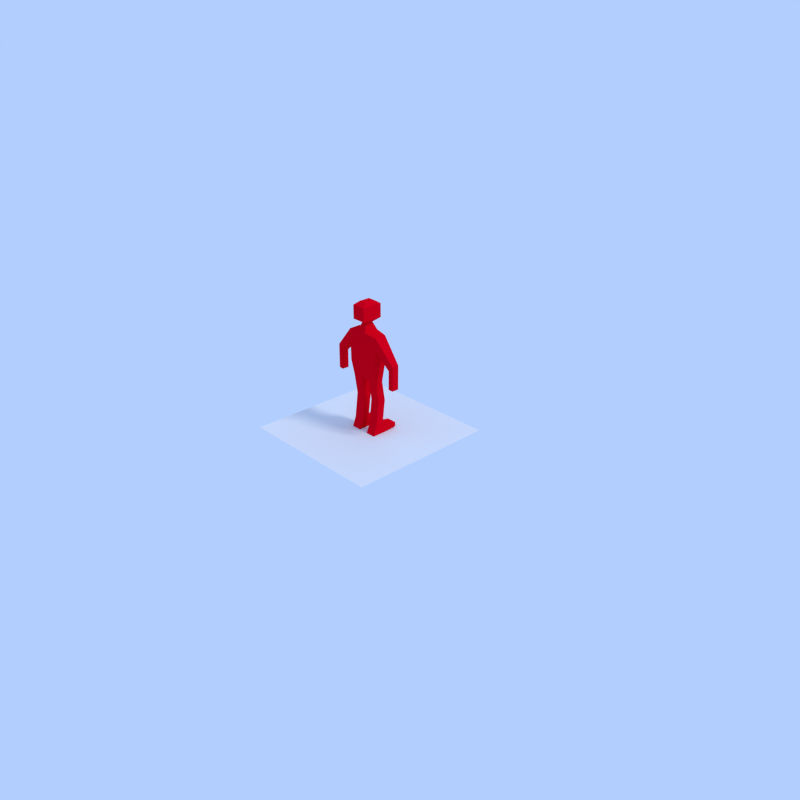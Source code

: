 # Source: armature_pose_test.blend  (saved by Blender 2.78.0; exported with 4.5.12 LTS)
import bpy
from mathutils import Matrix  # noqa: F401  (used for matrix-valued properties, if any)

bpy.ops.wm.read_factory_settings(use_empty=True)
scene = bpy.context.scene
scene.name = 'Scene'

# ---- collections
col_collection_1 = bpy.data.collections.new('Collection 1'); scene.collection.children.link(col_collection_1)

# ---- materials (node trees are filled in below, after node groups)
mat_material_002 = bpy.data.materials.new('Material.002')
mat_material_002.alpha_threshold = 0.0
mat_material_002.use_transparent_shadow = False
mat_material_002.roughness = 0.5
mat_material_001 = bpy.data.materials.new('Material.001')
mat_material_001.alpha_threshold = 0.0
mat_material_001.use_transparent_shadow = False
mat_material_001.diffuse_color = (0.8, 0.0, 0.01001, 1.0)
mat_material_001.roughness = 0.5

# ---- node groups
ng_auto_smooth = bpy.data.node_groups.new('Auto Smooth', 'GeometryNodeTree')
_s = ng_auto_smooth.interface.new_socket(name='Geometry', in_out='OUTPUT', socket_type='NodeSocketGeometry')
_s = ng_auto_smooth.interface.new_socket(name='Geometry', in_out='INPUT', socket_type='NodeSocketGeometry')
_s = ng_auto_smooth.interface.new_socket(name='Angle', in_out='INPUT', socket_type='NodeSocketFloat')
_s.subtype = 'ANGLE'
_s.min_value = 0.0
_s.max_value = 3.142
ng_auto_smooth.is_modifier = True
_N = ng_auto_smooth.nodes; _L = ng_auto_smooth.links
n0 = _N.new('NodeGroupOutput'); n0.name = 'Group Output'; n0.location = (480, -100)
n1 = _N.new('NodeGroupInput'); n1.name = 'Group Input'; n1.location = (-420, -300)
n2 = _N.new('NodeGroupInput'); n2.name = 'Group Input.001'; n2.location = (-60, -100)
n3 = _N.new('GeometryNodeSetShadeSmooth'); n3.name = 'Set Shade Smooth'; n3.location = (120, -100)
n3.domain = 'EDGE'
n4 = _N.new('GeometryNodeSetShadeSmooth'); n4.name = 'Set Shade Smooth.001'; n4.location = (300, -100)
n5 = _N.new('GeometryNodeInputMeshEdgeAngle'); n5.name = 'Edge Angle'; n5.location = (-420, -220)
n6 = _N.new('GeometryNodeInputEdgeSmooth'); n6.name = 'Is Edge Smooth'; n6.location = (-60, -160)
n7 = _N.new('GeometryNodeInputShadeSmooth'); n7.name = 'Is Face Smooth'; n7.location = (-240, -340)
n8 = _N.new('FunctionNodeBooleanMath'); n8.name = 'Boolean Math'; n8.location = (-60, -220)
n9 = _N.new('FunctionNodeCompare'); n9.name = 'Compare'; n9.location = (-240, -180)
n9.operation = 'LESS_EQUAL'
_L.new(n5.outputs[0], n9.inputs[0])
_L.new(n4.outputs[0], n0.inputs[0])
_L.new(n1.outputs[1], n9.inputs[1])
_L.new(n9.outputs[0], n8.inputs[0])
_L.new(n7.outputs[0], n8.inputs[1])
_L.new(n2.outputs[0], n3.inputs[0])
_L.new(n6.outputs[0], n3.inputs[1])
_L.new(n3.outputs[0], n4.inputs[0])
_L.new(n8.outputs[0], n3.inputs[2])
n0.is_active_output = True

# ---- material node trees

# ---- world
world_world = bpy.data.worlds.new('World'); scene.world = world_world
world_world.use_nodes = True; world_world.node_tree.nodes.clear()
_N = world_world.node_tree.nodes; _L = world_world.node_tree.links
n0 = _N.new('ShaderNodeOutputWorld'); n0.name = 'World Output'; n0.location = (300, 300)
n1 = _N.new('ShaderNodeBackground'); n1.name = 'Background'; n1.location = (10, 300)
n1.inputs[0].default_value = (0.4422, 0.6176, 1.0, 1.0)
_L.new(n1.outputs[0], n0.inputs[0])
n0.is_active_output = True
world_world.color = (0.05088, 0.05088, 0.05088)
world_world.use_sun_shadow = False
world_world.sun_shadow_jitter_overblur = 0.0
world_world.cycles.sampling_method = 'NONE'
world_world.cycles.sample_map_resolution = 256

# ---- cameras
cam_camera = bpy.data.cameras.new('Camera')
cam_camera.clip_end = 100.0
cam_camera.lens = 35.0
cam_camera.sensor_width = 32.0
cam_camera.sensor_height = 18.0
cam_camera.ortho_scale = 7.314
cam_camera.dof.focus_distance = 0.0
cam_camera.dof.aperture_fstop = 128.0

# ---- lights
light_lamp = bpy.data.lights.new('Lamp', 'SUN')
light_lamp.transmission_factor = 0.0
light_lamp.cutoff_distance = 30.0
light_lamp.angle = 0.1993
light_lamp.energy = 1.0
light_lamp.shadow_buffer_clip_start = 1.001
light_lamp.shadow_soft_size = 0.1
light_lamp.shadow_cascade_max_distance = 1000.0
light_lamp.cycles.use_multiple_importance_sampling = False

# ---- meshes
me_plane = bpy.data.meshes.new('Plane')
me_plane.from_pydata([(-1.0, -1.0, 0.0), (1.0, -1.0, 0.0), (-1.0, 1.0, 0.0), (1.0, 1.0, 0.0)], [], [(0, 1, 3, 2)])
me_plane.materials.append(mat_material_002)
me_plane.use_remesh_preserve_volume = False
me_plane.use_remesh_preserve_attributes = False
me_plane.use_mirror_vertex_groups = False
me_plane.update()
me_cube = bpy.data.meshes.new('Cube')
me_cube.from_pydata([(-0.2, 0.05281, 0.7252), (0.2, 0.05281, 0.7252), (0.2, -0.05281, 0.7252), (-0.2, -0.05281, 0.7252), (-0.2319, 0.07789, 1.344), (0.2319, 0.07789, 1.344), (0.2319, -0.07789, 1.344), (-0.2319, -0.07789, 1.344), (-0.2, 0.1, 0.9392), (-0.2319, 0.07789, 1.177), (0.2, 0.1, 0.9392), (0.2319, 0.07789, 1.177), (0.2, -0.1, 0.9392), (0.2319, -0.07789, 1.177), (-0.2, -0.1, 0.9392), (-0.2319, -0.07789, 1.177), (-0.06667, 0.05281, 0.7252), (0.06667, 0.05281, 0.7252), (0.06667, -0.05281, 0.7252), (-0.06667, -0.05281, 0.7252), (-0.06667, 0.1, 1.367), (0.06667, 0.1, 1.367), (0.06667, -0.1, 1.367), (-0.06667, -0.1, 1.367), (0.06667, -0.1, 0.9392), (-0.06667, -0.1, 0.9392), (0.06667, -0.1, 1.153), (-0.06667, -0.1, 1.153), (-0.06667, 0.1, 0.9392), (0.06667, 0.1, 0.9392), (-0.06667, 0.1, 1.153), (0.06667, 0.1, 1.153), (0.06667, 0.094, 0.4537), (0.2, 0.094, 0.4537), (-0.2, 0.094, 0.4537), (-0.2, -0.01163, 0.4537), (0.2, -0.01163, 0.4537), (-0.06667, -0.01163, 0.4537), (-0.06667, 0.094, 0.4537), (0.06667, -0.01163, 0.4537), (0.06667, 0.05281, 0.1275), (0.2, 0.05281, 0.1275), (-0.2, 0.05281, 0.1275), (-0.2, -0.05281, 0.1275), (0.2, -0.05281, 0.1275), (-0.06667, -0.05281, 0.1275), (-0.06667, 0.05281, 0.1275), (0.06667, -0.05281, 0.1275), (0.06667, 0.1, 0.004007), (0.2, 0.1, 0.004007), (-0.2, 0.1, 0.004007), (-0.2, -0.1, 0.004007), (0.2, -0.1, 0.004007), (-0.06667, -0.1, 0.004007), (-0.06667, 0.1, 0.004007), (0.06667, -0.1, 0.004007), (0.06667, 0.2713, 0.07726), (0.2, 0.2713, 0.07726), (-0.2, 0.2713, 0.07726), (-0.06667, 0.2713, 0.07726), (0.06667, 0.2713, 0.01762), (0.2, 0.2713, 0.01762), (-0.2, 0.2713, 0.01762), (-0.06667, 0.2713, 0.01762), (-0.425, 0.04107, 0.9642), (-0.4948, 0.05185, 1.035), (0.4278, 0.04673, 0.9682), (0.4985, 0.04673, 1.039), (0.4278, -0.04673, 0.9682), (0.4985, -0.04673, 1.039), (-0.4314, -0.05185, 0.972), (-0.5013, -0.04107, 1.043), (-0.4261, 0.03915, 0.7207), (-0.4959, 0.04994, 0.7207), (0.4267, 0.04482, 0.7207), (0.4974, 0.04482, 0.7207), (0.4267, -0.04865, 0.7207), (0.4974, -0.04865, 0.7207), (-0.4325, -0.05376, 0.7207), (-0.5024, -0.04298, 0.7207), (-0.03516, 0.05274, 1.471), (0.03516, 0.05274, 1.471), (0.03516, -0.05274, 1.471), (-0.03516, -0.05274, 1.471), (-0.09176, 0.1376, 1.522), (0.09176, 0.1376, 1.522), (0.09176, -0.1376, 1.522), (-0.09176, -0.1376, 1.522), (-0.09176, 0.1376, 1.702), (0.09176, 0.1376, 1.702), (0.09176, -0.1376, 1.702), (-0.09176, -0.1376, 1.702), (-0.04778, 0.07167, 1.746), (0.04778, 0.07167, 1.746), (0.04778, -0.07167, 1.746), (-0.04778, -0.07167, 1.746)], [], [(0, 16, 38, 34), (21, 22, 6, 5), (31, 21, 5, 11), (6, 13, 68, 69), (27, 23, 7, 15), (8, 0, 3, 14), (5, 6, 69, 67), (9, 8, 14, 15), (19, 25, 14, 3), (25, 27, 15, 14), (1, 10, 12, 2), (10, 11, 13, 12), (17, 29, 10, 1), (29, 31, 11, 10), (8, 9, 30, 28), (28, 30, 31, 29), (0, 8, 28, 16), (16, 28, 29, 17), (12, 13, 26, 24), (24, 26, 27, 25), (2, 12, 24, 18), (18, 24, 25, 19), (13, 6, 22, 26), (26, 22, 23, 27), (9, 4, 20, 30), (30, 20, 21, 31), (4, 7, 23, 20), (23, 22, 82, 83), (2, 18, 39, 36), (16, 17, 18, 19), (35, 34, 42, 43), (37, 35, 43, 45), (18, 17, 32, 39), (17, 1, 33, 32), (19, 3, 35, 37), (16, 19, 37, 38), (1, 2, 36, 33), (3, 0, 34, 35), (44, 47, 55, 52), (47, 40, 48, 55), (38, 37, 45, 46), (34, 38, 46, 42), (33, 36, 44, 41), (32, 33, 41, 40), (39, 32, 40, 47), (36, 39, 47, 44), (48, 49, 52, 55), (50, 54, 53, 51), (45, 43, 51, 53), (43, 42, 50, 51), (46, 45, 53, 54), (54, 50, 62, 63), (41, 44, 52, 49), (41, 49, 61, 57), (58, 59, 63, 62), (56, 57, 61, 60), (50, 42, 58, 62), (49, 48, 60, 61), (46, 54, 63, 59), (42, 46, 59, 58), (48, 40, 56, 60), (40, 41, 57, 56), (67, 69, 77, 75), (68, 66, 74, 76), (11, 5, 67, 66), (4, 9, 64, 65), (9, 15, 70, 64), (7, 4, 65, 71), (15, 7, 71, 70), (13, 11, 66, 68), (74, 75, 77, 76), (73, 72, 78, 79), (70, 71, 79, 78), (66, 67, 75, 74), (64, 70, 78, 72), (71, 65, 73, 79), (69, 68, 76, 77), (65, 64, 72, 73), (80, 83, 87, 84), (22, 21, 81, 82), (21, 20, 80, 81), (20, 23, 83, 80), (85, 84, 88, 89), (81, 80, 84, 85), (82, 81, 85, 86), (83, 82, 86, 87), (90, 89, 93, 94), (86, 85, 89, 90), (87, 86, 90, 91), (84, 87, 91, 88), (92, 95, 94, 93), (91, 90, 94, 95), (88, 91, 95, 92), (89, 88, 92, 93)])
me_cube.polygons.foreach_set('use_smooth', [True] * 94)
me_cube.materials.append(mat_material_001)
me_cube.use_remesh_preserve_volume = False
me_cube.use_remesh_preserve_attributes = False
me_cube.use_mirror_vertex_groups = False
me_cube.update()
arm_armature = bpy.data.armatures.new('Armature')  # bones are not reproduced

# ---- objects
ob_plane = bpy.data.objects.new('Plane', me_plane)
ob_armature = bpy.data.objects.new('Armature', arm_armature)
ob_robot = bpy.data.objects.new('robot', me_cube)
ob_lamp = bpy.data.objects.new('Lamp', light_lamp)
ob_camera = bpy.data.objects.new('Camera', cam_camera)

# ---- transforms, parenting, visibility, modifiers, constraints
ob_plane.location = (0.0, 0.0, 0.0)
ob_plane.lineart.crease_threshold = 0.0
_m = ob_plane.modifiers.new('Auto Smooth', 'NODES')
_m.node_group = ng_auto_smooth
_gi = [s.identifier for s in ng_auto_smooth.interface.items_tree if s.item_type == 'SOCKET' and s.in_out == 'INPUT']
_m[_gi[1]] = 3.142  # Angle
ob_armature.location = (0.0, 0.0, 0.0)
ob_armature.rotation_mode = 'QUATERNION'
ob_armature.rotation_quaternion = (1.0, 0.0, 0.0, 0.0)
ob_armature.show_in_front = True
ob_armature.lineart.crease_threshold = 0.0
ob_robot.parent = ob_armature
ob_robot.location = (0.0, 0.0, 0.0)
ob_robot.lock_rotations_4d = False
ob_robot.empty_display_type = 'ARROWS'
ob_robot.lineart.crease_threshold = 0.0
_vg = ob_robot.vertex_groups.new(name='Spine')
for _i, _w in zip([0, 1, 2, 3, 8, 9, 10, 11, 12, 13, 14, 15, 16, 17, 18, 19, 20, 21, 22, 23, 24, 25, 26, 27, 28, 29, 30, 31, 33, 34, 35, 36, 38], [0.5642, 0.4595, 0.7272, 0.7987, 0.8402, 0.06366, 0.8167, 0.05802, 0.8522, 0.06369, 0.8497, 0.05806, 0.8745, 0.8832, 0.9029, 0.9269, 0.03358, 0.03391, 0.0336, 0.03396, 0.9588, 0.9668, 0.828, 0.822, 0.9543, 0.9588, 0.8275, 0.8214, 0.01223, 0.0174, 0.03705, 0.02242, 0.0003605]): _vg.add([_i], _w, 'REPLACE')
_vg = ob_robot.vertex_groups.new(name='Arm_R')
for _i, _w in zip([4, 7, 8, 9, 14, 15, 20, 21, 22, 23, 27, 30, 64, 65, 70, 71, 72, 73, 78, 79, 80, 83], [0.9569, 0.9586, 0.1086, 0.9316, 0.1204, 0.9383, 0.8107, 0.06685, 0.06571, 0.8083, 0.1487, 0.1413, 0.9906, 0.9931, 0.9926, 0.9922, 0.9991, 0.9995, 0.9994, 0.9995, 0.05413, 0.05507]): _vg.add([_i], _w, 'REPLACE')
_vg = ob_robot.vertex_groups.new(name='Head')
for _i, _w in zip([20, 21, 22, 23, 80, 81, 82, 83, 84, 85, 86, 87, 88, 89, 90, 91, 92, 93, 94, 95], [0.08171, 0.08278, 0.08171, 0.08278, 0.9314, 0.9302, 0.9314, 0.9302, 0.978, 0.9783, 0.978, 0.9783, 0.9952, 0.9952, 0.9952, 0.9952, 0.9979, 0.9979, 0.9979, 0.9979]): _vg.add([_i], _w, 'REPLACE')
_vg = ob_robot.vertex_groups.new(name='Arm_L')
for _i, _w in zip([5, 6, 10, 11, 12, 13, 20, 21, 22, 23, 26, 31, 66, 67, 68, 69, 74, 75, 76, 77, 81, 82], [0.9584, 0.957, 0.1202, 0.9375, 0.1087, 0.9318, 0.06571, 0.8083, 0.8107, 0.06685, 0.1413, 0.1486, 0.9925, 0.9921, 0.9908, 0.9931, 0.9994, 0.9995, 0.9991, 0.9995, 0.05507, 0.05413]): _vg.add([_i], _w, 'REPLACE')
_vg = ob_robot.vertex_groups.new(name='Leg_R')
for _i, _w in zip([0, 3, 8, 14, 16, 19, 34, 35, 37, 38, 42, 43, 45, 46, 50, 51, 53, 54, 58, 59, 62, 63], [0.4154, 0.1826, 0.04498, 0.003317, 0.1091, 0.06057, 0.9651, 0.9554, 0.9965, 0.9743, 0.9992, 0.9992, 1.0, 0.9995, 0.9998, 0.9998, 1.0, 0.9999, 0.9998, 0.9998, 0.9998, 0.9999]): _vg.add([_i], _w, 'REPLACE')
_vg = ob_robot.vertex_groups.new(name='Leg_L')
for _i, _w in zip([1, 2, 10, 12, 17, 18, 32, 33, 36, 39, 40, 41, 44, 47, 48, 49, 52, 55, 56, 57, 60, 61], [0.5224, 0.2527, 0.05979, 0.02172, 0.1035, 0.08427, 0.9746, 0.9679, 0.9627, 0.9966, 0.9996, 0.9993, 0.9993, 0.9999, 0.9999, 0.9998, 0.9998, 0.9999, 0.9999, 0.9998, 0.9999, 0.9999]): _vg.add([_i], _w, 'REPLACE')
_m = ob_robot.modifiers.new('Armature', 'ARMATURE')
_m.object = ob_armature
_m = ob_robot.modifiers.new('Auto Smooth', 'NODES')
_m.node_group = ng_auto_smooth
_gi = [s.identifier for s in ng_auto_smooth.interface.items_tree if s.item_type == 'SOCKET' and s.in_out == 'INPUT']
_m[_gi[1]] = 0.5236  # Angle
ob_lamp.location = (4.076, 1.005, 5.904)
ob_lamp.rotation_euler = (0.6503, 0.05522, 1.866)
ob_lamp.lock_rotations_4d = False
ob_lamp.empty_display_type = 'ARROWS'
ob_lamp.color = (0.0, 0.0, 0.0, 0.0)
ob_lamp.lineart.crease_threshold = 0.0
ob_camera.location = (7.481, -6.508, 5.344)
ob_camera.rotation_euler = (1.109, 0.0, 0.8149)
ob_camera.lock_rotations_4d = False
ob_camera.empty_display_type = 'ARROWS'
ob_camera.color = (0.0, 0.0, 0.0, 0.0)
ob_camera.display_type = 'WIRE'
ob_camera.lineart.crease_threshold = 0.0

# ---- collection membership
col_collection_1.objects.link(ob_plane)
col_collection_1.objects.link(ob_armature)
col_collection_1.objects.link(ob_robot)
col_collection_1.objects.link(ob_lamp)
col_collection_1.objects.link(ob_camera)

# ---- scene / render settings (as saved in the file)
scene.camera = ob_camera
scene.frame_start = 1; scene.frame_end = 80; scene.frame_set(0)
scene.render.engine = 'BLENDER_EEVEE_NEXT'
scene.render.resolution_x = 128
scene.render.resolution_y = 128
scene.render.dither_intensity = 0.0
scene.cycles.use_denoising = False
scene.cycles.samples = 10
scene.cycles.sampling_pattern = 'TABULATED_SOBOL'
scene.cycles.light_sampling_threshold = 0.0
scene.cycles.use_adaptive_sampling = False
scene.cycles.use_light_tree = False
scene.cycles.blur_glossy = 0.0
scene.cycles.pixel_filter_type = 'GAUSSIAN'
scene.cycles.sample_clamp_indirect = 0.0
scene.view_settings.view_transform = 'Standard'
bpy.context.view_layer.update()
